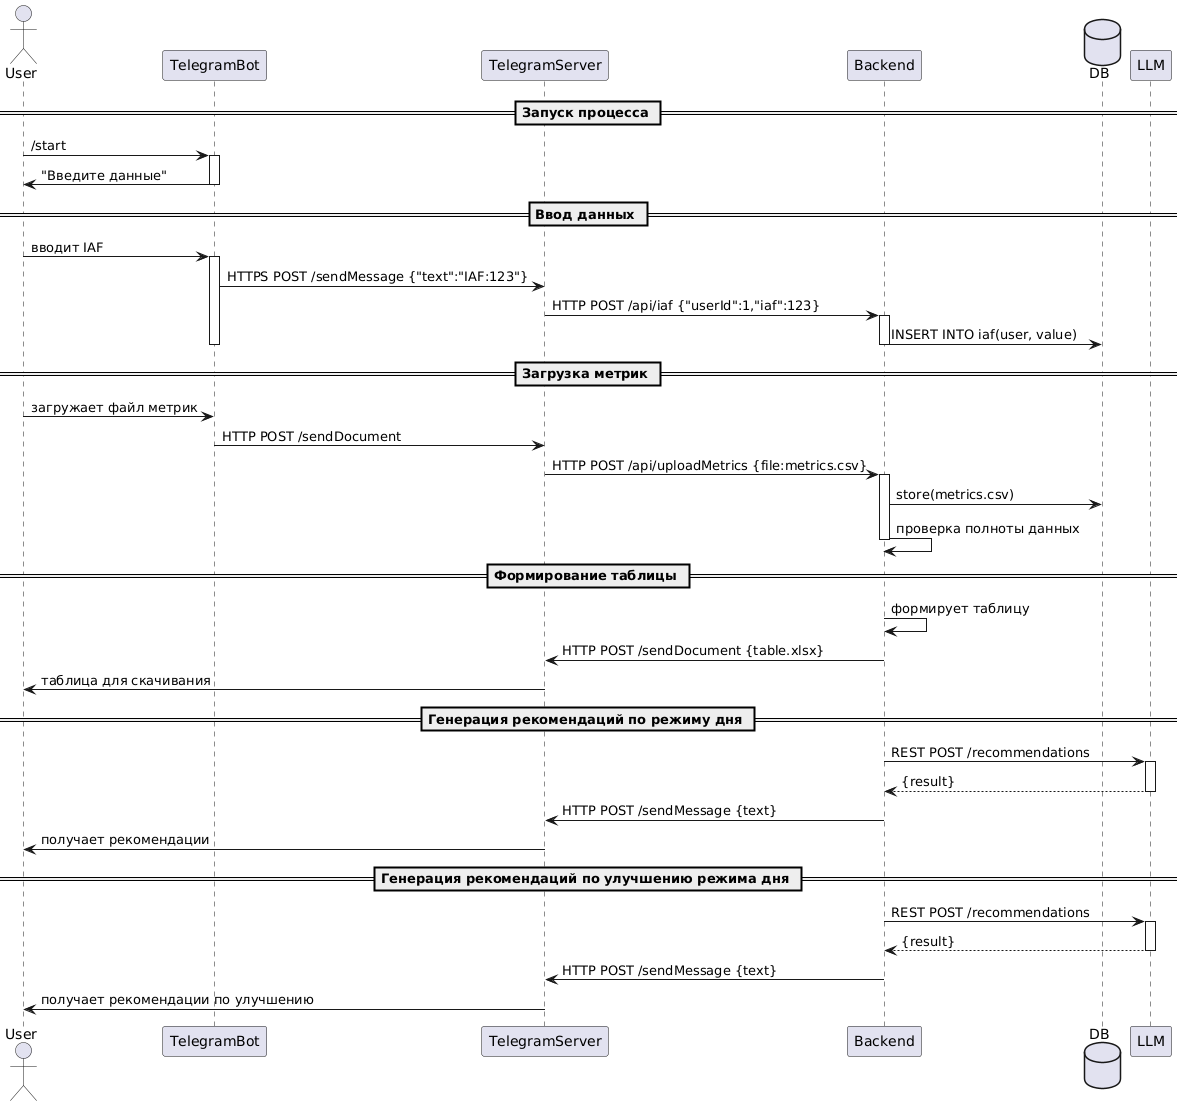

The diagram above was rendered by PlantUML. Its source (embedded in the PNG):
@startuml
actor User
participant TelegramBot
participant TelegramServer
participant Backend
database DB
participant LLM

== Запуск процесса ==
User -> TelegramBot : /start
activate TelegramBot
TelegramBot -> User : "Введите данные"
deactivate TelegramBot

== Ввод данных ==
User -> TelegramBot : вводит IAF
activate TelegramBot
TelegramBot -> TelegramServer : HTTPS POST /sendMessage {"text":"IAF:123"}
TelegramServer -> Backend : HTTP POST /api/iaf {"userId":1,"iaf":123}
activate Backend
Backend -> DB : INSERT INTO iaf(user, value)
deactivate Backend
deactivate TelegramBot

== Загрузка метрик ==
User -> TelegramBot : загружает файл метрик
TelegramBot -> TelegramServer : HTTP POST /sendDocument
TelegramServer -> Backend : HTTP POST /api/uploadMetrics {file:metrics.csv}
activate Backend
Backend -> DB : store(metrics.csv)
Backend -> Backend : проверка полноты данных
deactivate Backend

== Формирование таблицы ==
Backend -> Backend : формирует таблицу
Backend -> TelegramServer : HTTP POST /sendDocument {table.xlsx}
TelegramServer -> User : таблица для скачивания

== Генерация рекомендаций по режиму дня ==
Backend -> LLM : REST POST /recommendations 
activate LLM
LLM --> Backend : {result}
deactivate LLM
Backend -> TelegramServer : HTTP POST /sendMessage {text}
TelegramServer -> User : получает рекомендации

== Генерация рекомендаций по улучшению режима дня ==
Backend -> LLM : REST POST /recommendations
activate LLM
LLM --> Backend : {result}
deactivate LLM
Backend -> TelegramServer : HTTP POST /sendMessage {text}
TelegramServer -> User : получает рекомендации по улучшению
@enduml